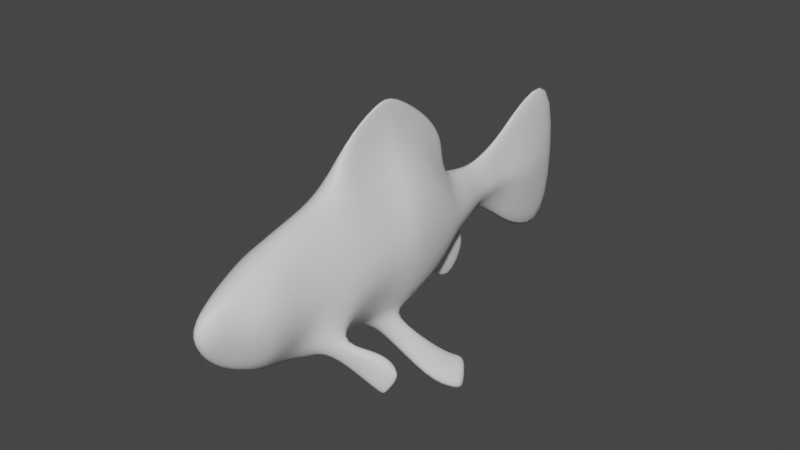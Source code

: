 # Source: GoldFish.blend  (saved by Blender 3.6.11; exported with 4.5.12 LTS)
import bpy
from mathutils import Matrix  # noqa: F401  (used for matrix-valued properties, if any)

bpy.ops.wm.read_factory_settings(use_empty=True)
scene = bpy.context.scene
scene.name = 'Scene'

# ---- collections
col_collection = bpy.data.collections.new('Collection'); scene.collection.children.link(col_collection)

# ---- materials (node trees are filled in below, after node groups)
mat_material = bpy.data.materials.new('Material')
mat_material.alpha_threshold = 0.0
mat_material.use_transparent_shadow = False
mat_material.roughness = 0.5
mat_material.line_color = (0.0, 0.0, 0.0, 1.0)

# ---- material node trees
mat_material.use_nodes = True; mat_material.node_tree.nodes.clear()
_N = mat_material.node_tree.nodes; _L = mat_material.node_tree.links
n0 = _N.new('ShaderNodeOutputMaterial'); n0.name = 'Material Output'; n0.location = (300, 300)
n1 = _N.new('ShaderNodeBsdfPrincipled'); n1.name = 'Principled BSDF'; n1.location = (10, 300)
n1.distribution = 'GGX'
n1.subsurface_method = 'RANDOM_WALK_SKIN'
n1.inputs[3].default_value = 1.45
n1.inputs[27].default_value = (0.0, 0.0, 0.0, 1.0)
n1.inputs[28].default_value = 1.0
_L.new(n1.outputs[0], n0.inputs[0])
n0.is_active_output = True

# ---- world
world_world = bpy.data.worlds.new('World'); scene.world = world_world
world_world.use_nodes = True; world_world.node_tree.nodes.clear()
_N = world_world.node_tree.nodes; _L = world_world.node_tree.links
n0 = _N.new('ShaderNodeOutputWorld'); n0.name = 'World Output'; n0.location = (300, 300)
n1 = _N.new('ShaderNodeBackground'); n1.name = 'Background'; n1.location = (10, 300)
n1.inputs[0].default_value = (0.05088, 0.05088, 0.05088, 1.0)
_L.new(n1.outputs[0], n0.inputs[0])
n0.is_active_output = True
world_world.color = (0.05088, 0.05088, 0.05088)
world_world.use_sun_shadow = False
world_world.sun_shadow_jitter_overblur = 0.0

# ---- meshes
me_cube = bpy.data.meshes.new('Cube')
me_cube.from_pydata([(0.123, 0.1716, 0.1716), (0.123, 0.1716, -0.1716), (0.123, -0.07601, 0.1716), (0.123, -0.1846, -0.17), (-4.22e-05, 0.2833, 0.174), (-4.22e-05, 0.1741, -0.2424), (0.1489, 0.2093, 0.0), (0.1278, 0.2902, 0.0), (0.1853, -0.1058, 0.0), (0.09606, 0.2613, 0.0828), (0.15, 0.0, 0.2093), (-4.22e-05, -0.1819, -0.3127), (0.15, 0.0, -0.2093), (0.09154, -0.4404, 0.1716), (0.09565, 0.2618, -0.0828), (-4.22e-05, -0.001952, -0.2804), (0.1887, -0.02928, 0.0), (0.05677, 0.5661, 2.976e-10), (0.0591, 0.3939, 0.0828), (0.08698, 0.4241, 0.0), (0.03514, 0.5576, 0.07141), (-4.22e-05, 0.4101, 0.1334), (0.06161, 0.3957, -0.0828), (0.03211, 0.4779, 0.07141), (0.06702, 0.4945, 9.522e-11), (-4.22e-05, 0.4857, 0.1252), (0.03389, 0.4797, -0.05352), (-4.22e-05, 0.4828, -0.08467), (-4.22e-05, 0.5735, 0.1496), (0.0378, 0.5594, -0.05352), (-4.22e-05, 0.569, -0.1123), (0.05459, 0.6619, 5.561e-10), (0.02527, 0.6615, 0.07141), (-4.22e-05, 0.6944, 0.2255), (0.02777, 0.6634, -0.05352), (-4.22e-05, 0.6955, -0.2483), (0.03289, 0.9975, 0.0008961), (0.02411, 0.9971, 0.1378), (-4.22e-05, 1.098, 0.4332), (0.03041, 0.9993, -0.1017), (-4.22e-05, 1.099, -0.4751), (-4.22e-05, 0.8407, -0.3991), (0.06017, 0.802, -0.08556), (-4.22e-05, 0.8393, 0.3636), (0.02677, 0.7998, 0.1156), (0.06325, 0.8003, 0.0005959), (0.123, -0.2731, 0.1716), (0.1431, -0.4332, -0.1693), (-4.22e-05, -0.3264, 0.3244), (-4.22e-05, -0.3205, -0.3322), (0.1371, -0.464, -0.1693), (-4.22e-05, -0.4786, 0.2737), (-4.22e-05, -0.5059, -0.3088), (-4.22e-05, -0.6347, 0.1956), (-4.22e-05, -0.6523, -0.2561), (0.08409, -0.6672, -0.1716), (-4.22e-05, -0.7536, 0.1468), (-4.22e-05, -0.7387, -0.2057), (-4.22e-05, -0.8529, 0.09801), (-4.22e-05, -0.8721, -0.1292), (-4.22e-05, -0.9586, 0.02129), (0.01135, -0.05591, 0.3507), (-4.22e-05, -0.04531, 0.5993), (0.01415, 0.1381, 0.3507), (0.01428, 0.003633, 0.3801), (-4.22e-05, 0.2893, 0.4002), (-4.22e-05, 0.3789, 0.2401), (-4.22e-05, 0.04684, 0.5982), (0.01682, 0.2084, 0.2811), (0.01415, -0.2103, 0.3507), (-4.22e-05, -0.2249, 0.4666), (0.1321, -0.429, -0.1821), (0.1265, -0.4735, -0.1806), (0.1518, -0.4774, 0.0), (0.09154, -0.5315, -0.1407), (0.1853, -0.3029, 0.0), (0.123, -0.2796, -0.1603), (0.1103, -0.4363, -0.1959), (0.1103, -0.469, -0.194), (0.1872, -0.4192, -0.2875), (0.2669, -0.376, -0.2432), (0.2496, -0.3456, -0.1931), (0.2086, -0.348, -0.2353), (0.1817, -0.3621, -0.2807), (0.2723, -0.365, -0.2061), (0.2775, -0.3358, -0.3336), (0.2697, -0.3181, -0.286), (0.3063, -0.3149, -0.2819), (0.2895, -0.3499, -0.3477), (0.323, -0.3237, -0.2916), (0.3206, -0.351, -0.3108), (0.2806, -0.353, -0.3558), (0.2889, -0.3702, -0.3691), (0.2513, -0.3429, -0.3432), (0.2712, -0.3399, -0.3498), (0.3208, -0.3269, -0.2745), (0.3275, -0.3369, -0.2635), (0.2892, -0.3124, -0.2324), (0.3036, -0.3216, -0.2634), (0.06322, -0.1258, -0.3141), (0.08423, -0.138, -0.2488), (0.112, -0.1089, -0.2079), (0.05878, -0.08888, -0.3073), (0.2421, -0.07943, -0.5079), (0.2528, -0.03604, -0.4427), (0.2343, 0.06155, -0.4023), (0.1992, 0.0687, -0.4705), (0.3065, 0.01165, -0.5533), (0.3087, 0.01009, -0.488), (0.2564, 0.1125, -0.4241), (0.2213, 0.1197, -0.4923), (0.3264, 0.0503, -0.5676), (0.3203, 0.05119, -0.5024), (0.277, 0.1256, -0.4467), (0.2419, 0.1328, -0.5149), (0.08195, -0.5979, 0.1716), (0.1422, -0.635, 0.0), (0.08195, -0.5979, -0.1716), (0.08409, -0.6672, 0.1245), (0.07045, -0.8414, 0.0), (0.04146, -0.7556, -0.1204), (0.04475, -0.7908, 0.09764), (-4.22e-05, 0.3548, -0.3692), (-4.22e-05, 0.4756, -0.19), (0.0126, 0.4017, -0.1253), (0.0126, 0.2476, -0.2217), (0.0126, 0.4618, -0.1909), (0.0126, 0.3536, -0.3497), (0.006056, 0.2347, -0.2158), (0.007998, 0.2259, -0.1994), (-4.22e-05, 0.1951, -0.228), (-4.22e-05, 0.2314, -0.2207), (0.009268, 0.4, -0.1078), (0.008107, 0.4013, -0.1207), (-4.22e-05, 0.4103, -0.1222), (-4.22e-05, 0.4138, -0.1079), (0.1321, -0.6833, 0.0), (0.09691, -0.7728, 0.0)], [], [(25, 23, 20, 28), (2, 10, 64, 61), (11, 3, 76, 49), (24, 26, 29, 17), (4, 9, 18, 21), (9, 7, 19, 18), (9, 4, 66, 68), (5, 1, 12, 15), (11, 15, 102, 99), (6, 1, 14, 7), (1, 6, 16, 12), (6, 0, 10, 16), (16, 10, 2, 8), (12, 16, 8, 3), (14, 129, 132, 22), (0, 6, 7, 9), (19, 22, 26, 24), (123, 134, 133, 124, 126), (26, 27, 30, 29), (7, 14, 22, 19), (128, 131, 122, 127, 125), (23, 24, 17, 20), (21, 18, 23, 25), (28, 20, 32, 33), (18, 19, 24, 23), (20, 17, 31, 32), (17, 29, 34, 31), (29, 30, 35, 34), (42, 41, 40, 39), (31, 34, 42, 45), (39, 40, 38, 37, 36), (34, 35, 41, 42), (32, 31, 45, 44), (44, 45, 36, 37), (45, 42, 39, 36), (43, 44, 37, 38), (33, 32, 44, 43), (8, 2, 46, 75), (57, 55, 120, 59), (74, 73, 116, 117), (3, 8, 75, 76), (84, 80, 90, 96), (115, 53, 56, 118), (46, 48, 51, 13), (75, 46, 13, 73), (13, 51, 53, 115), (73, 13, 115, 116), (52, 74, 117, 54), (54, 117, 55, 57), (120, 119, 60, 59), (119, 121, 58, 60), (118, 56, 58, 121), (63, 65, 67, 64), (64, 67, 62, 61), (61, 62, 70, 69), (65, 63, 68, 66), (48, 46, 69, 70), (0, 9, 68, 63), (46, 2, 61, 69), (10, 0, 63, 64), (79, 83, 93, 92), (72, 50, 73, 74), (47, 71, 76, 75), (71, 77, 49, 76), (78, 72, 74, 52), (50, 47, 75, 73), (77, 78, 52, 49), (83, 82, 86, 93), (87, 98, 95, 89), (81, 84, 96, 97), (82, 81, 97, 86), (80, 79, 92, 90), (50, 72, 80, 84), (77, 71, 82, 83), (47, 50, 84, 81), (78, 77, 83, 79), (72, 78, 79, 80), (71, 47, 81, 82), (85, 86, 87), (88, 89, 90), (87, 89, 88, 85), (92, 93, 94, 91), (96, 90, 89, 95), (98, 87, 86, 97), (93, 86, 85, 94), (91, 88, 90, 92), (97, 96, 95, 98), (85, 88, 91, 94), (102, 101, 105, 106), (15, 12, 101, 102), (12, 3, 100, 101), (3, 11, 99, 100), (103, 106, 110, 107), (100, 99, 103, 104), (99, 102, 106, 103), (101, 100, 104, 105), (110, 109, 113, 114), (105, 104, 108, 109), (106, 105, 109, 110), (104, 103, 107, 108), (114, 113, 112, 111), (108, 107, 111, 112), (107, 110, 114, 111), (109, 108, 112, 113), (22, 132, 135, 27, 26), (124, 125, 127, 126), (133, 128, 125, 124), (122, 123, 126, 127), (128, 129, 130, 131), (132, 133, 134, 135), (132, 129, 128, 133), (1, 5, 130, 129, 14), (121, 137, 136, 118), (116, 115, 118, 136), (116, 136, 55, 117), (120, 55, 136, 137), (137, 121, 119, 120)])
me_cube.polygons.foreach_set('use_smooth', [True] * 117)
_uv = me_cube.uv_layers.new(name='UVMap')
_uv.uv.foreach_set('vector', [0.6981, 0.497, 0.675, 0.5154, 0.6548, 0.4817, 0.6911, 0.4574, 0.8285, 0.6913, 0.8135, 0.6645, 0.885, 0.6084, 0.8926, 0.6336, 0.6838, 0.868, 0.7406, 0.8058, 0.7675, 0.8303, 0.719, 0.9063, 0.6362, 0.5336, 0.6049, 0.5545, 0.5878, 0.5132, 0.6166, 0.4965, 0.7596, 0.5455, 0.7256, 0.5992, 0.6947, 0.5507, 0.7168, 0.5181, 0.7256, 0.5992, 0.6901, 0.6173, 0.6559, 0.5658, 0.6947, 0.5507, 0.7256, 0.5992, 0.7596, 0.5455, 0.7685, 0.5053, 0.8082, 0.559, 0.5978, 0.715, 0.6659, 0.695, 0.6947, 0.7529, 0.6177, 0.7835, 0.3649, 0.5772, 0.4342, 0.5953, 0.3911, 0.617, 0.3762, 0.6155, 0.71, 0.6454, 0.6659, 0.695, 0.6595, 0.6445, 0.6901, 0.6173, 0.6659, 0.695, 0.71, 0.6454, 0.7628, 0.7179, 0.6947, 0.7529, 0.71, 0.6454, 0.7709, 0.6187, 0.8135, 0.6645, 0.7628, 0.7179, 0.7628, 0.7179, 0.8135, 0.6645, 0.8285, 0.6913, 0.7788, 0.7404, 0.6947, 0.7529, 0.7628, 0.7179, 0.7788, 0.7404, 0.7406, 0.8058, 0.6595, 0.6445, 0.6005, 0.6855, 0.5928, 0.6023, 0.626, 0.595, 0.7709, 0.6187, 0.71, 0.6454, 0.6901, 0.6173, 0.7256, 0.5992, 0.6559, 0.5658, 0.626, 0.595, 0.6049, 0.5545, 0.6362, 0.5336, 0.5404, 0.5953, 0.581, 0.6025, 0.5824, 0.607, 0.5799, 0.6089, 0.5445, 0.6034, 0.6049, 0.5545, 0.5778, 0.5641, 0.5466, 0.5247, 0.5878, 0.5132, 0.6901, 0.6173, 0.6595, 0.6445, 0.626, 0.595, 0.6559, 0.5658, 0.5999, 0.5926, 0.6038, 0.5932, 0.6047, 0.6434, 0.5958, 0.6463, 0.5958, 0.5957, 0.675, 0.5154, 0.6362, 0.5336, 0.6166, 0.4965, 0.6548, 0.4817, 0.7168, 0.5181, 0.6947, 0.5507, 0.675, 0.5154, 0.6981, 0.497, 0.6911, 0.4574, 0.6548, 0.4817, 0.6361, 0.4282, 0.7102, 0.3875, 0.6947, 0.5507, 0.6559, 0.5658, 0.6362, 0.5336, 0.675, 0.5154, 0.6548, 0.4817, 0.6166, 0.4965, 0.5929, 0.443, 0.6361, 0.4282, 0.6166, 0.4965, 0.5878, 0.5132, 0.559, 0.4582, 0.5929, 0.443, 0.5878, 0.5132, 0.5466, 0.5247, 0.4438, 0.4851, 0.559, 0.4582, 0.559, 0.4582, 0.4438, 0.4851, 0.4438, 0.4851, 0.559, 0.4582, 0.5929, 0.443, 0.559, 0.4582, 0.559, 0.4582, 0.5929, 0.443, 0.559, 0.4582, 0.4438, 0.4851, 0.7102, 0.3875, 0.6361, 0.4282, 0.5929, 0.443, 0.559, 0.4582, 0.4438, 0.4851, 0.4438, 0.4851, 0.559, 0.4582, 0.6361, 0.4282, 0.5929, 0.443, 0.5929, 0.443, 0.6361, 0.4282, 0.6361, 0.4282, 0.5929, 0.443, 0.5929, 0.443, 0.6361, 0.4282, 0.5929, 0.443, 0.559, 0.4582, 0.559, 0.4582, 0.5929, 0.443, 0.7102, 0.3875, 0.6361, 0.4282, 0.6361, 0.4282, 0.7102, 0.3875, 0.7102, 0.3875, 0.6361, 0.4282, 0.6361, 0.4282, 0.7102, 0.3875, 0.7788, 0.7404, 0.8285, 0.6913, 0.8693, 0.7483, 0.8209, 0.7956, 0.863, 0.9858, 0.861, 0.935, 0.8909, 0.958, 0.9206, 1.0, 0.8334, 0.8963, 0.8613, 0.8435, 0.895, 0.885, 0.8428, 0.9208, 0.7406, 0.8058, 0.7788, 0.7404, 0.8209, 0.7956, 0.7675, 0.8303, 0.8071, 0.8708, 0.8074, 0.8711, 0.8071, 0.8711, 0.8071, 0.8711, 0.9419, 0.8406, 0.9872, 0.8392, 0.9966, 0.8889, 0.942, 0.8705, 0.8693, 0.7483, 0.9492, 0.7198, 0.9692, 0.7758, 0.9105, 0.7942, 0.8209, 0.7956, 0.8693, 0.7483, 0.9105, 0.7942, 0.8613, 0.8435, 0.9105, 0.7942, 0.9692, 0.7758, 0.9872, 0.8392, 0.9419, 0.8406, 0.8613, 0.8435, 0.9105, 0.7942, 0.9419, 0.8406, 0.895, 0.885, 0.7746, 0.9472, 0.8334, 0.8963, 0.8428, 0.9208, 0.8267, 0.9741, 0.8267, 0.9741, 0.8428, 0.9208, 0.861, 0.935, 0.863, 0.9858, 0.8909, 0.958, 0.948, 0.9478, 0.9851, 0.9841, 0.9206, 1.0, 0.948, 0.9478, 0.9709, 0.9099, 0.9974, 0.9347, 0.9851, 0.9841, 0.942, 0.8705, 0.9966, 0.8889, 0.9974, 0.9347, 0.9709, 0.9099, 0.8463, 0.5711, 0.8351, 0.5112, 0.9448, 0.549, 0.885, 0.6084, 0.885, 0.6084, 0.9448, 0.549, 0.9641, 0.5764, 0.8926, 0.6336, 0.8926, 0.6336, 0.9641, 0.5764, 0.9641, 0.658, 0.9264, 0.6807, 0.8351, 0.5112, 0.8463, 0.5711, 0.8082, 0.559, 0.7685, 0.5053, 0.9492, 0.7198, 0.8693, 0.7483, 0.9264, 0.6807, 0.9641, 0.658, 0.7709, 0.6187, 0.7256, 0.5992, 0.8082, 0.559, 0.8463, 0.5711, 0.8693, 0.7483, 0.8285, 0.6913, 0.8926, 0.6336, 0.9264, 0.6807, 0.8135, 0.6645, 0.7709, 0.6187, 0.8463, 0.5711, 0.885, 0.6084, 0.5298, 0.6451, 0.5524, 0.6485, 0.5455, 0.6929, 0.5281, 0.7112, 0.8096, 0.8779, 0.8102, 0.874, 0.8613, 0.8435, 0.8334, 0.8963, 0.8065, 0.8698, 0.8034, 0.8718, 0.7675, 0.8303, 0.8209, 0.7956, 0.8034, 0.8718, 0.8001, 0.8781, 0.719, 0.9063, 0.7675, 0.8303, 0.8059, 0.8825, 0.8096, 0.8779, 0.8334, 0.8963, 0.7746, 0.9472, 0.8102, 0.874, 0.8065, 0.8698, 0.8209, 0.7956, 0.8613, 0.8435, 0.8001, 0.8781, 0.8059, 0.8825, 0.7746, 0.9472, 0.719, 0.9063, 0.2625, 0.8076, 0.2814, 0.8042, 0.279, 0.8361, 0.2607, 0.8472, 0.4375, 0.642, 0.4405, 0.6421, 0.4405, 0.6526, 0.4389, 0.6522, 0.8067, 0.8708, 0.8071, 0.8708, 0.8071, 0.8711, 0.807, 0.871, 0.2814, 0.8042, 0.3052, 0.8083, 0.2995, 0.8288, 0.279, 0.8361, 0.8074, 0.8711, 0.8065, 0.8725, 0.8071, 0.8713, 0.8071, 0.8711, 0.8102, 0.874, 0.8096, 0.8779, 0.8074, 0.8711, 0.8071, 0.8708, 0.5732, 0.8011, 0.5816, 0.8039, 0.5848, 0.8507, 0.5637, 0.8507, 0.8065, 0.8698, 0.8102, 0.874, 0.8071, 0.8708, 0.8067, 0.8708, 0.5281, 0.5897, 0.5403, 0.5939, 0.5524, 0.6485, 0.5298, 0.6451, 0.8096, 0.8779, 0.8059, 0.8825, 0.8065, 0.8725, 0.8074, 0.8711, 0.5816, 0.8039, 0.5866, 0.8015, 0.6045, 0.8491, 0.5848, 0.8507, 0.2699, 0.8535, 0.279, 0.8361, 0.2902, 0.8483, 0.8071, 0.8712, 0.8071, 0.8711, 0.8071, 0.8711, 0.8071, 0.8711, 0.8071, 0.8711, 0.8071, 0.8712, 0.8071, 0.8712, 0.8071, 0.8713, 0.8071, 0.8712, 0.8071, 0.8712, 0.8071, 0.8712, 0.8071, 0.8711, 0.8071, 0.8711, 0.8071, 0.8711, 0.8071, 0.8711, 0.8071, 0.8711, 0.8071, 0.8711, 0.807, 0.8711, 0.807, 0.871, 0.2607, 0.8472, 0.279, 0.8361, 0.2699, 0.8535, 0.264, 0.8559, 0.8071, 0.8712, 0.8071, 0.8712, 0.8071, 0.8711, 0.8071, 0.8713, 0.807, 0.871, 0.8071, 0.8711, 0.8071, 0.8711, 0.8071, 0.8711, 0.8071, 0.8712, 0.8071, 0.8712, 0.8071, 0.8712, 0.8071, 0.8712, 0.4945, 0.6137, 0.5281, 0.5897, 0.5208, 0.701, 0.4965, 0.7157, 0.6177, 0.7835, 0.6947, 0.7529, 0.7085, 0.7956, 0.6588, 0.8111, 0.6947, 0.7529, 0.7406, 0.8058, 0.7003, 0.8176, 0.7085, 0.7956, 0.7406, 0.8058, 0.6838, 0.868, 0.6774, 0.8307, 0.7003, 0.8176, 0.3551, 0.7332, 0.4192, 0.7256, 0.4337, 0.7454, 0.3767, 0.7817, 0.7003, 0.8176, 0.6774, 0.8307, 0.589, 0.7639, 0.6105, 0.7469, 0.3762, 0.6155, 0.3911, 0.617, 0.4192, 0.7256, 0.3551, 0.7332, 0.7085, 0.7956, 0.7003, 0.8176, 0.6105, 0.7469, 0.6342, 0.7183, 0.5321, 0.8016, 0.5637, 0.8011, 0.5597, 0.8126, 0.5281, 0.8131, 0.6342, 0.7183, 0.6105, 0.7469, 0.5887, 0.7229, 0.626, 0.6988, 0.4965, 0.7157, 0.5208, 0.701, 0.5281, 0.7241, 0.5038, 0.7388, 0.6105, 0.7469, 0.589, 0.7639, 0.5684, 0.724, 0.5887, 0.7229, 0.5982, 0.6691, 0.6147, 0.6915, 0.585, 0.7105, 0.5645, 0.7069, 0.5887, 0.7229, 0.5684, 0.724, 0.5645, 0.7069, 0.585, 0.7105, 0.3767, 0.7817, 0.4337, 0.7454, 0.4342, 0.7599, 0.3873, 0.798, 0.626, 0.6988, 0.5887, 0.7229, 0.585, 0.7105, 0.6147, 0.6915, 0.626, 0.595, 0.5928, 0.6023, 0.5855, 0.5973, 0.5778, 0.5641, 0.6049, 0.5545, 0.5799, 0.6089, 0.5829, 0.6924, 0.5013, 0.6855, 0.5445, 0.6034, 0.5824, 0.607, 0.5891, 0.6908, 0.5829, 0.6924, 0.5799, 0.6089, 0.4976, 0.6749, 0.5404, 0.5953, 0.5445, 0.6034, 0.5013, 0.6855, 0.5891, 0.6908, 0.5936, 0.6867, 0.595, 0.6893, 0.5911, 0.6903, 0.5844, 0.6055, 0.5824, 0.607, 0.581, 0.6025, 0.5844, 0.6031, 0.5928, 0.6023, 0.6005, 0.6855, 0.5891, 0.6908, 0.5824, 0.607, 0.6659, 0.695, 0.5978, 0.715, 0.5957, 0.6954, 0.6005, 0.6855, 0.6595, 0.6445, 0.9709, 0.9099, 0.0, 0.0, 0.0, 0.0, 0.942, 0.8705, 0.895, 0.885, 0.9419, 0.8406, 0.942, 0.8705, 0.0, 0.0, 0.895, 0.885, 0.0, 0.0, 0.861, 0.935, 0.8428, 0.9208, 0.8909, 0.958, 0.861, 0.935, 0.0, 0.0, 0.0, 0.0, 0.0, 0.0, 0.9709, 0.9099, 0.948, 0.9478, 0.8909, 0.958])
me_cube.materials.append(mat_material)
me_cube.use_mirror_vertex_groups = False
me_cube.update()

# ---- objects
ob_cube = bpy.data.objects.new('Cube', me_cube)
ob_empty = bpy.data.objects.new('Empty', None)
ob_empty_001 = bpy.data.objects.new('Empty.001', None)

# ---- transforms, parenting, visibility, modifiers, constraints
ob_cube.location = (0.0, 0.0, 0.6776)
ob_cube.lock_rotations_4d = False
ob_cube.empty_display_type = 'ARROWS'
ob_cube.lineart.crease_threshold = 0.0
_m = ob_cube.modifiers.new('Mirror', 'MIRROR')
_m = ob_cube.modifiers.new('Subdivision', 'SUBSURF')
ob_empty.location = (-3.112, -0.6918, 1.202)
ob_empty.rotation_euler = (1.571, -0.0, 1.571)
ob_empty.empty_display_type = 'IMAGE'
ob_empty.empty_display_size = 5.0
ob_empty.use_empty_image_alpha = True
ob_empty.color = (1.0, 1.0, 1.0, 0.1969)
ob_empty_001.location = (0.6609, -0.6566, -0.6691)
ob_empty_001.rotation_euler = (0.0, -0.0, 1.571)
ob_empty_001.empty_display_type = 'IMAGE'
ob_empty_001.empty_display_size = 5.0
ob_empty_001.use_empty_image_alpha = True
ob_empty_001.color = (1.0, 1.0, 1.0, 0.2)

# ---- collection membership
col_collection.objects.link(ob_cube)
col_collection.objects.link(ob_empty)
col_collection.objects.link(ob_empty_001)

# ---- scene / render settings (as saved in the file)
scene.frame_start = 1; scene.frame_end = 250; scene.frame_set(1)
scene.render.engine = 'BLENDER_EEVEE_NEXT'
scene.cycles.sampling_pattern = 'TABULATED_SOBOL'
scene.view_settings.view_transform = 'Filmic'
bpy.context.view_layer.update()

# ---- added for rendering (the .blend has no active camera and no usable light): camera, sun
cam_auto = bpy.data.cameras.new('AutoCamera')
cam_auto.lens = 50.0
cam_auto.sensor_width = 36.0
cam_auto.clip_end = 1000.0
ob_auto_camera = bpy.data.objects.new('AutoCamera', cam_auto)
scene.collection.objects.link(ob_auto_camera)
ob_auto_camera.location = (2.27111, -2.65507, 2.51037)
ob_auto_camera.rotation_euler = (1.09748, -7.21219e-08, 0.694738)
scene.camera = ob_auto_camera
light_auto_sun = bpy.data.lights.new('AutoSun', 'SUN')
light_auto_sun.energy = 3.0
light_auto_sun.angle = 0.0523599
ob_auto_sun = bpy.data.objects.new('AutoSun', light_auto_sun)
scene.collection.objects.link(ob_auto_sun)
ob_auto_sun.rotation_euler = (0.872665, 0.174533, 0.523599)
bpy.context.view_layer.update()

